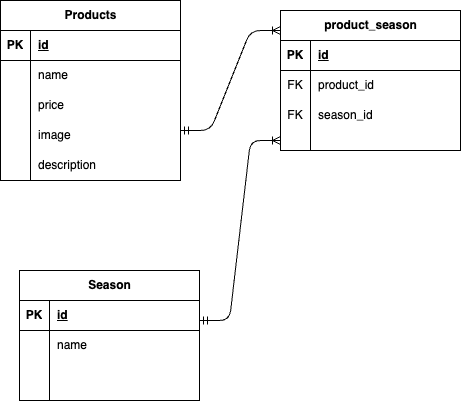

The diagram above was exported from draw.io. Its source (the exported page's mxGraphModel, read from the mxfile embedded in the PNG):
<mxGraphModel dx="805" dy="244" grid="1" gridSize="10" guides="1" tooltips="1" connect="1" arrows="1" fold="1" page="1" pageScale="1" pageWidth="827" pageHeight="1169" math="0" shadow="0">
  <root>
    <mxCell id="0" />
    <mxCell id="1" parent="0" />
    <mxCell id="2" value="Products" style="shape=table;startSize=30;container=1;collapsible=1;childLayout=tableLayout;fixedRows=1;rowLines=0;fontStyle=1;align=center;resizeLast=1;html=1;" vertex="1" parent="1">
      <mxGeometry x="51" y="60" width="180" height="180" as="geometry" />
    </mxCell>
    <mxCell id="3" value="" style="shape=tableRow;horizontal=0;startSize=0;swimlaneHead=0;swimlaneBody=0;fillColor=none;collapsible=0;dropTarget=0;points=[[0,0.5],[1,0.5]];portConstraint=eastwest;top=0;left=0;right=0;bottom=1;" vertex="1" parent="2">
      <mxGeometry y="30" width="180" height="30" as="geometry" />
    </mxCell>
    <mxCell id="4" value="PK" style="shape=partialRectangle;connectable=0;fillColor=none;top=0;left=0;bottom=0;right=0;fontStyle=1;overflow=hidden;whiteSpace=wrap;html=1;" vertex="1" parent="3">
      <mxGeometry width="30" height="30" as="geometry">
        <mxRectangle width="30" height="30" as="alternateBounds" />
      </mxGeometry>
    </mxCell>
    <mxCell id="5" value="id" style="shape=partialRectangle;connectable=0;fillColor=none;top=0;left=0;bottom=0;right=0;align=left;spacingLeft=6;fontStyle=5;overflow=hidden;whiteSpace=wrap;html=1;" vertex="1" parent="3">
      <mxGeometry x="30" width="150" height="30" as="geometry">
        <mxRectangle width="150" height="30" as="alternateBounds" />
      </mxGeometry>
    </mxCell>
    <mxCell id="6" value="" style="shape=tableRow;horizontal=0;startSize=0;swimlaneHead=0;swimlaneBody=0;fillColor=none;collapsible=0;dropTarget=0;points=[[0,0.5],[1,0.5]];portConstraint=eastwest;top=0;left=0;right=0;bottom=0;" vertex="1" parent="2">
      <mxGeometry y="60" width="180" height="30" as="geometry" />
    </mxCell>
    <mxCell id="7" value="" style="shape=partialRectangle;connectable=0;fillColor=none;top=0;left=0;bottom=0;right=0;editable=1;overflow=hidden;whiteSpace=wrap;html=1;" vertex="1" parent="6">
      <mxGeometry width="30" height="30" as="geometry">
        <mxRectangle width="30" height="30" as="alternateBounds" />
      </mxGeometry>
    </mxCell>
    <mxCell id="8" value="name" style="shape=partialRectangle;connectable=0;fillColor=none;top=0;left=0;bottom=0;right=0;align=left;spacingLeft=6;overflow=hidden;whiteSpace=wrap;html=1;" vertex="1" parent="6">
      <mxGeometry x="30" width="150" height="30" as="geometry">
        <mxRectangle width="150" height="30" as="alternateBounds" />
      </mxGeometry>
    </mxCell>
    <mxCell id="9" value="" style="shape=tableRow;horizontal=0;startSize=0;swimlaneHead=0;swimlaneBody=0;fillColor=none;collapsible=0;dropTarget=0;points=[[0,0.5],[1,0.5]];portConstraint=eastwest;top=0;left=0;right=0;bottom=0;" vertex="1" parent="2">
      <mxGeometry y="90" width="180" height="30" as="geometry" />
    </mxCell>
    <mxCell id="10" value="" style="shape=partialRectangle;connectable=0;fillColor=none;top=0;left=0;bottom=0;right=0;editable=1;overflow=hidden;whiteSpace=wrap;html=1;" vertex="1" parent="9">
      <mxGeometry width="30" height="30" as="geometry">
        <mxRectangle width="30" height="30" as="alternateBounds" />
      </mxGeometry>
    </mxCell>
    <mxCell id="11" value="price" style="shape=partialRectangle;connectable=0;fillColor=none;top=0;left=0;bottom=0;right=0;align=left;spacingLeft=6;overflow=hidden;whiteSpace=wrap;html=1;" vertex="1" parent="9">
      <mxGeometry x="30" width="150" height="30" as="geometry">
        <mxRectangle width="150" height="30" as="alternateBounds" />
      </mxGeometry>
    </mxCell>
    <mxCell id="12" value="" style="shape=tableRow;horizontal=0;startSize=0;swimlaneHead=0;swimlaneBody=0;fillColor=none;collapsible=0;dropTarget=0;points=[[0,0.5],[1,0.5]];portConstraint=eastwest;top=0;left=0;right=0;bottom=0;" vertex="1" parent="2">
      <mxGeometry y="120" width="180" height="30" as="geometry" />
    </mxCell>
    <mxCell id="13" value="" style="shape=partialRectangle;connectable=0;fillColor=none;top=0;left=0;bottom=0;right=0;editable=1;overflow=hidden;whiteSpace=wrap;html=1;" vertex="1" parent="12">
      <mxGeometry width="30" height="30" as="geometry">
        <mxRectangle width="30" height="30" as="alternateBounds" />
      </mxGeometry>
    </mxCell>
    <mxCell id="14" value="image" style="shape=partialRectangle;connectable=0;fillColor=none;top=0;left=0;bottom=0;right=0;align=left;spacingLeft=6;overflow=hidden;whiteSpace=wrap;html=1;" vertex="1" parent="12">
      <mxGeometry x="30" width="150" height="30" as="geometry">
        <mxRectangle width="150" height="30" as="alternateBounds" />
      </mxGeometry>
    </mxCell>
    <mxCell id="15" value="" style="shape=tableRow;horizontal=0;startSize=0;swimlaneHead=0;swimlaneBody=0;fillColor=none;collapsible=0;dropTarget=0;points=[[0,0.5],[1,0.5]];portConstraint=eastwest;top=0;left=0;right=0;bottom=0;" vertex="1" parent="2">
      <mxGeometry y="150" width="180" height="30" as="geometry" />
    </mxCell>
    <mxCell id="16" value="" style="shape=partialRectangle;connectable=0;fillColor=none;top=0;left=0;bottom=0;right=0;editable=1;overflow=hidden;whiteSpace=wrap;html=1;" vertex="1" parent="15">
      <mxGeometry width="30" height="30" as="geometry">
        <mxRectangle width="30" height="30" as="alternateBounds" />
      </mxGeometry>
    </mxCell>
    <mxCell id="17" value="description" style="shape=partialRectangle;connectable=0;fillColor=none;top=0;left=0;bottom=0;right=0;align=left;spacingLeft=6;overflow=hidden;whiteSpace=wrap;html=1;" vertex="1" parent="15">
      <mxGeometry x="30" width="150" height="30" as="geometry">
        <mxRectangle width="150" height="30" as="alternateBounds" />
      </mxGeometry>
    </mxCell>
    <mxCell id="18" value="product_season" style="shape=table;startSize=30;container=1;collapsible=1;childLayout=tableLayout;fixedRows=1;rowLines=0;fontStyle=1;align=center;resizeLast=1;html=1;" vertex="1" parent="1">
      <mxGeometry x="331" y="70" width="180" height="140" as="geometry" />
    </mxCell>
    <mxCell id="19" value="" style="shape=tableRow;horizontal=0;startSize=0;swimlaneHead=0;swimlaneBody=0;fillColor=none;collapsible=0;dropTarget=0;points=[[0,0.5],[1,0.5]];portConstraint=eastwest;top=0;left=0;right=0;bottom=1;" vertex="1" parent="18">
      <mxGeometry y="30" width="180" height="30" as="geometry" />
    </mxCell>
    <mxCell id="20" value="PK" style="shape=partialRectangle;connectable=0;fillColor=none;top=0;left=0;bottom=0;right=0;fontStyle=1;overflow=hidden;whiteSpace=wrap;html=1;" vertex="1" parent="19">
      <mxGeometry width="30" height="30" as="geometry">
        <mxRectangle width="30" height="30" as="alternateBounds" />
      </mxGeometry>
    </mxCell>
    <mxCell id="21" value="id" style="shape=partialRectangle;connectable=0;fillColor=none;top=0;left=0;bottom=0;right=0;align=left;spacingLeft=6;fontStyle=5;overflow=hidden;whiteSpace=wrap;html=1;" vertex="1" parent="19">
      <mxGeometry x="30" width="150" height="30" as="geometry">
        <mxRectangle width="150" height="30" as="alternateBounds" />
      </mxGeometry>
    </mxCell>
    <mxCell id="22" value="" style="shape=tableRow;horizontal=0;startSize=0;swimlaneHead=0;swimlaneBody=0;fillColor=none;collapsible=0;dropTarget=0;points=[[0,0.5],[1,0.5]];portConstraint=eastwest;top=0;left=0;right=0;bottom=0;" vertex="1" parent="18">
      <mxGeometry y="60" width="180" height="30" as="geometry" />
    </mxCell>
    <mxCell id="23" value="FK" style="shape=partialRectangle;connectable=0;fillColor=none;top=0;left=0;bottom=0;right=0;editable=1;overflow=hidden;whiteSpace=wrap;html=1;" vertex="1" parent="22">
      <mxGeometry width="30" height="30" as="geometry">
        <mxRectangle width="30" height="30" as="alternateBounds" />
      </mxGeometry>
    </mxCell>
    <mxCell id="24" value="product_id" style="shape=partialRectangle;connectable=0;fillColor=none;top=0;left=0;bottom=0;right=0;align=left;spacingLeft=6;overflow=hidden;whiteSpace=wrap;html=1;" vertex="1" parent="22">
      <mxGeometry x="30" width="150" height="30" as="geometry">
        <mxRectangle width="150" height="30" as="alternateBounds" />
      </mxGeometry>
    </mxCell>
    <mxCell id="25" value="" style="shape=tableRow;horizontal=0;startSize=0;swimlaneHead=0;swimlaneBody=0;fillColor=none;collapsible=0;dropTarget=0;points=[[0,0.5],[1,0.5]];portConstraint=eastwest;top=0;left=0;right=0;bottom=0;" vertex="1" parent="18">
      <mxGeometry y="90" width="180" height="30" as="geometry" />
    </mxCell>
    <mxCell id="26" value="FK" style="shape=partialRectangle;connectable=0;fillColor=none;top=0;left=0;bottom=0;right=0;editable=1;overflow=hidden;whiteSpace=wrap;html=1;" vertex="1" parent="25">
      <mxGeometry width="30" height="30" as="geometry">
        <mxRectangle width="30" height="30" as="alternateBounds" />
      </mxGeometry>
    </mxCell>
    <mxCell id="27" value="season_id" style="shape=partialRectangle;connectable=0;fillColor=none;top=0;left=0;bottom=0;right=0;align=left;spacingLeft=6;overflow=hidden;whiteSpace=wrap;html=1;" vertex="1" parent="25">
      <mxGeometry x="30" width="150" height="30" as="geometry">
        <mxRectangle width="150" height="30" as="alternateBounds" />
      </mxGeometry>
    </mxCell>
    <mxCell id="28" value="" style="shape=tableRow;horizontal=0;startSize=0;swimlaneHead=0;swimlaneBody=0;fillColor=none;collapsible=0;dropTarget=0;points=[[0,0.5],[1,0.5]];portConstraint=eastwest;top=0;left=0;right=0;bottom=0;" vertex="1" parent="18">
      <mxGeometry y="120" width="180" height="20" as="geometry" />
    </mxCell>
    <mxCell id="29" value="" style="shape=partialRectangle;connectable=0;fillColor=none;top=0;left=0;bottom=0;right=0;editable=1;overflow=hidden;whiteSpace=wrap;html=1;" vertex="1" parent="28">
      <mxGeometry width="30" height="20" as="geometry">
        <mxRectangle width="30" height="20" as="alternateBounds" />
      </mxGeometry>
    </mxCell>
    <mxCell id="30" value="" style="shape=partialRectangle;connectable=0;fillColor=none;top=0;left=0;bottom=0;right=0;align=left;spacingLeft=6;overflow=hidden;whiteSpace=wrap;html=1;" vertex="1" parent="28">
      <mxGeometry x="30" width="150" height="20" as="geometry">
        <mxRectangle width="150" height="20" as="alternateBounds" />
      </mxGeometry>
    </mxCell>
    <mxCell id="31" value="Season" style="shape=table;startSize=30;container=1;collapsible=1;childLayout=tableLayout;fixedRows=1;rowLines=0;fontStyle=1;align=center;resizeLast=1;html=1;" vertex="1" parent="1">
      <mxGeometry x="70" y="330" width="180" height="130" as="geometry" />
    </mxCell>
    <mxCell id="32" value="" style="shape=tableRow;horizontal=0;startSize=0;swimlaneHead=0;swimlaneBody=0;fillColor=none;collapsible=0;dropTarget=0;points=[[0,0.5],[1,0.5]];portConstraint=eastwest;top=0;left=0;right=0;bottom=1;" vertex="1" parent="31">
      <mxGeometry y="30" width="180" height="30" as="geometry" />
    </mxCell>
    <mxCell id="33" value="PK" style="shape=partialRectangle;connectable=0;fillColor=none;top=0;left=0;bottom=0;right=0;fontStyle=1;overflow=hidden;whiteSpace=wrap;html=1;" vertex="1" parent="32">
      <mxGeometry width="30" height="30" as="geometry">
        <mxRectangle width="30" height="30" as="alternateBounds" />
      </mxGeometry>
    </mxCell>
    <mxCell id="34" value="id" style="shape=partialRectangle;connectable=0;fillColor=none;top=0;left=0;bottom=0;right=0;align=left;spacingLeft=6;fontStyle=5;overflow=hidden;whiteSpace=wrap;html=1;" vertex="1" parent="32">
      <mxGeometry x="30" width="150" height="30" as="geometry">
        <mxRectangle width="150" height="30" as="alternateBounds" />
      </mxGeometry>
    </mxCell>
    <mxCell id="35" value="" style="shape=tableRow;horizontal=0;startSize=0;swimlaneHead=0;swimlaneBody=0;fillColor=none;collapsible=0;dropTarget=0;points=[[0,0.5],[1,0.5]];portConstraint=eastwest;top=0;left=0;right=0;bottom=0;" vertex="1" parent="31">
      <mxGeometry y="60" width="180" height="30" as="geometry" />
    </mxCell>
    <mxCell id="36" value="" style="shape=partialRectangle;connectable=0;fillColor=none;top=0;left=0;bottom=0;right=0;editable=1;overflow=hidden;whiteSpace=wrap;html=1;" vertex="1" parent="35">
      <mxGeometry width="30" height="30" as="geometry">
        <mxRectangle width="30" height="30" as="alternateBounds" />
      </mxGeometry>
    </mxCell>
    <mxCell id="37" value="name" style="shape=partialRectangle;connectable=0;fillColor=none;top=0;left=0;bottom=0;right=0;align=left;spacingLeft=6;overflow=hidden;whiteSpace=wrap;html=1;" vertex="1" parent="35">
      <mxGeometry x="30" width="150" height="30" as="geometry">
        <mxRectangle width="150" height="30" as="alternateBounds" />
      </mxGeometry>
    </mxCell>
    <mxCell id="38" value="" style="shape=tableRow;horizontal=0;startSize=0;swimlaneHead=0;swimlaneBody=0;fillColor=none;collapsible=0;dropTarget=0;points=[[0,0.5],[1,0.5]];portConstraint=eastwest;top=0;left=0;right=0;bottom=0;" vertex="1" parent="31">
      <mxGeometry y="90" width="180" height="20" as="geometry" />
    </mxCell>
    <mxCell id="39" value="" style="shape=partialRectangle;connectable=0;fillColor=none;top=0;left=0;bottom=0;right=0;editable=1;overflow=hidden;whiteSpace=wrap;html=1;" vertex="1" parent="38">
      <mxGeometry width="30" height="20" as="geometry">
        <mxRectangle width="30" height="20" as="alternateBounds" />
      </mxGeometry>
    </mxCell>
    <mxCell id="40" value="" style="shape=partialRectangle;connectable=0;fillColor=none;top=0;left=0;bottom=0;right=0;align=left;spacingLeft=6;overflow=hidden;whiteSpace=wrap;html=1;" vertex="1" parent="38">
      <mxGeometry x="30" width="150" height="20" as="geometry">
        <mxRectangle width="150" height="20" as="alternateBounds" />
      </mxGeometry>
    </mxCell>
    <mxCell id="41" value="" style="shape=tableRow;horizontal=0;startSize=0;swimlaneHead=0;swimlaneBody=0;fillColor=none;collapsible=0;dropTarget=0;points=[[0,0.5],[1,0.5]];portConstraint=eastwest;top=0;left=0;right=0;bottom=0;" vertex="1" parent="31">
      <mxGeometry y="110" width="180" height="20" as="geometry" />
    </mxCell>
    <mxCell id="42" value="" style="shape=partialRectangle;connectable=0;fillColor=none;top=0;left=0;bottom=0;right=0;editable=1;overflow=hidden;whiteSpace=wrap;html=1;" vertex="1" parent="41">
      <mxGeometry width="30" height="20" as="geometry">
        <mxRectangle width="30" height="20" as="alternateBounds" />
      </mxGeometry>
    </mxCell>
    <mxCell id="43" value="" style="shape=partialRectangle;connectable=0;fillColor=none;top=0;left=0;bottom=0;right=0;align=left;spacingLeft=6;overflow=hidden;whiteSpace=wrap;html=1;" vertex="1" parent="41">
      <mxGeometry x="30" width="150" height="20" as="geometry">
        <mxRectangle width="150" height="20" as="alternateBounds" />
      </mxGeometry>
    </mxCell>
    <mxCell id="44" value="" style="edgeStyle=entityRelationEdgeStyle;fontSize=12;html=1;endArrow=ERoneToMany;startArrow=ERmandOne;" edge="1" parent="1">
      <mxGeometry width="100" height="100" relative="1" as="geometry">
        <mxPoint x="231" y="190" as="sourcePoint" />
        <mxPoint x="331" y="90" as="targetPoint" />
      </mxGeometry>
    </mxCell>
    <mxCell id="47" value="" style="edgeStyle=entityRelationEdgeStyle;fontSize=12;html=1;endArrow=ERoneToMany;startArrow=ERmandOne;" edge="1" parent="1">
      <mxGeometry width="100" height="100" relative="1" as="geometry">
        <mxPoint x="250" y="380" as="sourcePoint" />
        <mxPoint x="331" y="200" as="targetPoint" />
        <Array as="points">
          <mxPoint x="261" y="330" />
        </Array>
      </mxGeometry>
    </mxCell>
  </root>
</mxGraphModel>